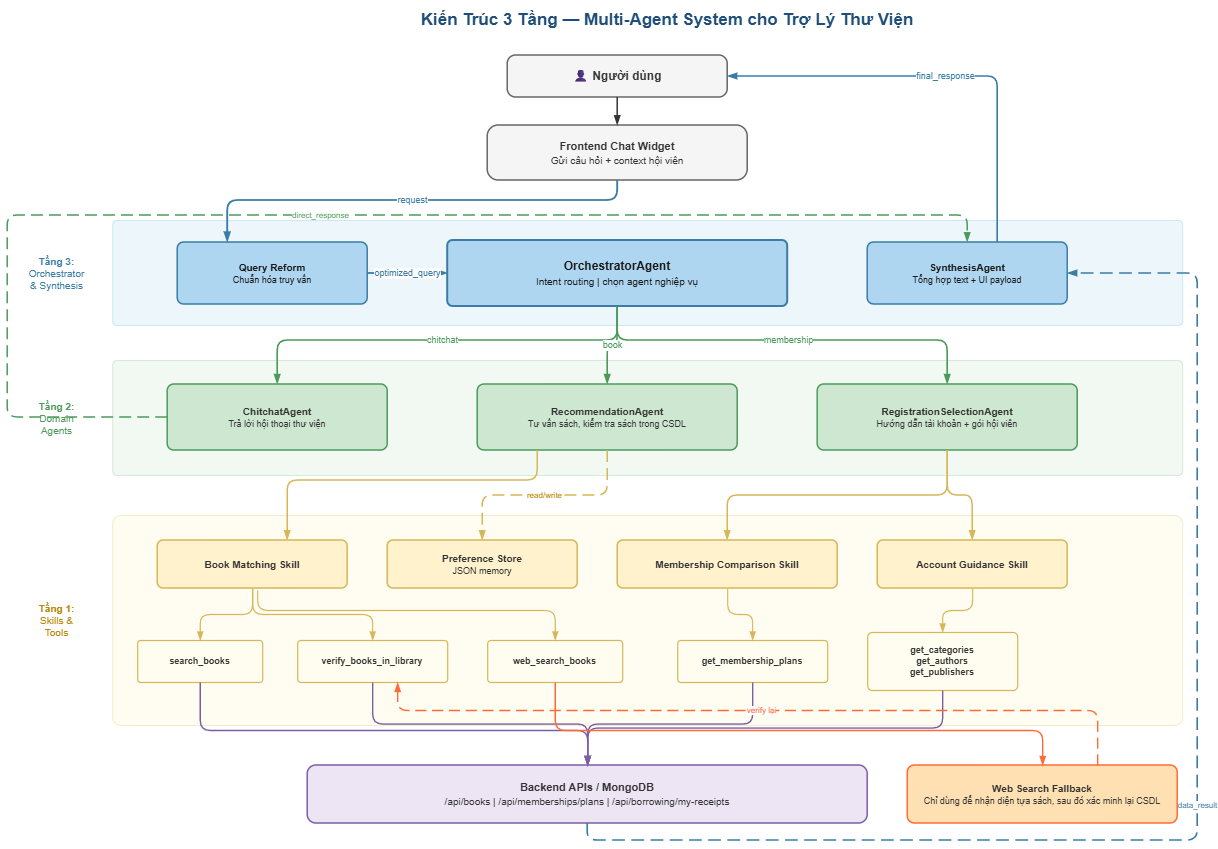

The diagram above was exported from draw.io. Its source (the exported page's mxGraphModel, read from the mxfile embedded in the PNG):
<mxGraphModel dx="1571" dy="863" grid="1" gridSize="10" guides="1" tooltips="1" connect="1" arrows="1" fold="1" page="1" pageScale="1" pageWidth="1500" pageHeight="900" math="0" shadow="0">
  <root>
    <mxCell id="0" />
    <mxCell id="1" parent="0" />
    <mxCell id="title" parent="1" style="text;html=1;fontSize=17;fontStyle=1;fontColor=#1F4E79;align=center;verticalAlign=middle;whiteSpace=wrap;" value="Kiến Trúc 3 Tầng — Multi-Agent System cho Trợ Lý Thư Viện" vertex="1">
      <mxGeometry height="40" width="900" x="250" y="10" as="geometry" />
    </mxCell>
    <mxCell id="user" parent="1" style="rounded=1;whiteSpace=wrap;html=1;fillColor=#F5F5F5;strokeColor=#666666;fontSize=12;fontStyle=1;fontColor=#333333;arcSize=20;strokeWidth=1.5;" value="👤 Người dùng" vertex="1">
      <mxGeometry height="42" width="220" x="540" y="65" as="geometry" />
    </mxCell>
    <mxCell id="frontend" parent="1" style="rounded=1;whiteSpace=wrap;html=1;fillColor=#F5F5F5;strokeColor=#666666;fontSize=11;fontStyle=1;fontColor=#333333;arcSize=20;strokeWidth=1.5;" value="Frontend Chat Widget&lt;br&gt;&lt;font style=&quot;font-weight:normal;font-size:10px;&quot;&gt;Gửi câu hỏi + context hội viên&lt;/font&gt;" vertex="1">
      <mxGeometry height="55" width="260" x="520" y="135" as="geometry" />
    </mxCell>
    <mxCell id="l3bg" parent="1" style="rounded=1;whiteSpace=wrap;html=1;fillColor=#DAEEF8;strokeColor=#A8D4EB;strokeWidth=1;arcSize=4;opacity=50;" value="" vertex="1">
      <mxGeometry height="105" width="1070" x="145" y="230" as="geometry" />
    </mxCell>
    <mxCell id="l3label" parent="1" style="text;html=1;fontSize=10;fontColor=#3A7CA5;align=center;verticalAlign=middle;whiteSpace=wrap;" value="&lt;b&gt;Tầng 3:&lt;/b&gt;&lt;br&gt;Orchestrator&lt;br&gt;&amp; Synthesis" vertex="1">
      <mxGeometry height="105" width="95" x="42" y="230" as="geometry" />
    </mxCell>
    <mxCell id="query_reform" parent="1" style="rounded=1;whiteSpace=wrap;html=1;fillColor=#AED6F1;strokeColor=#3A7CA5;fontSize=10;fontStyle=1;fontColor=#1a1a1a;arcSize=10;strokeWidth=1.5;" value="Query Reform&lt;br&gt;&lt;font style=&quot;font-weight:normal;font-size:9px;&quot;&gt;Chuẩn hóa truy vấn&lt;/font&gt;" vertex="1">
      <mxGeometry height="62" width="190" x="210" y="252" as="geometry" />
    </mxCell>
    <mxCell id="orchestrator" parent="1" style="rounded=1;whiteSpace=wrap;html=1;fillColor=#AED6F1;strokeColor=#3A7CA5;fontSize=12;fontStyle=1;fontColor=#1a1a1a;arcSize=8;strokeWidth=2;" value="OrchestratorAgent&lt;br&gt;&lt;font style=&quot;font-weight:normal;font-size:10px;&quot;&gt;Intent routing | chọn agent nghiệp vụ&lt;/font&gt;" vertex="1">
      <mxGeometry height="66" width="340" x="480" y="250" as="geometry" />
    </mxCell>
    <mxCell id="synthesis" parent="1" style="rounded=1;whiteSpace=wrap;html=1;fillColor=#AED6F1;strokeColor=#3A7CA5;fontSize=10;fontStyle=1;fontColor=#1a1a1a;arcSize=10;strokeWidth=1.5;" value="SynthesisAgent&lt;br&gt;&lt;font style=&quot;font-weight:normal;font-size:9px;&quot;&gt;Tổng hợp text + UI payload&lt;/font&gt;" vertex="1">
      <mxGeometry height="62" width="200" x="900" y="252" as="geometry" />
    </mxCell>
    <mxCell id="l2bg" parent="1" style="rounded=1;whiteSpace=wrap;html=1;fillColor=#E5F4E7;strokeColor=#B5D8BA;strokeWidth=1;arcSize=4;opacity=50;" value="" vertex="1">
      <mxGeometry height="115" width="1070" x="145" y="370" as="geometry" />
    </mxCell>
    <mxCell id="l2label" parent="1" style="text;html=1;fontSize=10;fontColor=#4C9A5B;align=center;verticalAlign=middle;whiteSpace=wrap;" value="&lt;b&gt;Tầng 2:&lt;/b&gt;&lt;br&gt;Domain&lt;br&gt;Agents" vertex="1">
      <mxGeometry height="115" width="95" x="42" y="370" as="geometry" />
    </mxCell>
    <mxCell id="chitchat" parent="1" style="rounded=1;whiteSpace=wrap;html=1;fillColor=#CDE7D0;strokeColor=#4C9A5B;fontSize=10;fontStyle=1;fontColor=#333333;arcSize=10;strokeWidth=1.5;" value="ChitchatAgent&lt;br&gt;&lt;font style=&quot;font-weight:normal;font-size:9px;&quot;&gt;Trả lời hội thoại thư viện&lt;/font&gt;" vertex="1">
      <mxGeometry height="66" width="220" x="200" y="394" as="geometry" />
    </mxCell>
    <mxCell id="recommendation" parent="1" style="rounded=1;whiteSpace=wrap;html=1;fillColor=#CDE7D0;strokeColor=#4C9A5B;fontSize=10;fontStyle=1;fontColor=#333333;arcSize=10;strokeWidth=1.5;" value="RecommendationAgent&lt;br&gt;&lt;font style=&quot;font-weight:normal;font-size:9px;&quot;&gt;Tư vấn sách, kiểm tra sách trong CSDL&lt;/font&gt;" vertex="1">
      <mxGeometry height="66" width="260" x="510" y="394" as="geometry" />
    </mxCell>
    <mxCell id="registration" parent="1" style="rounded=1;whiteSpace=wrap;html=1;fillColor=#CDE7D0;strokeColor=#4C9A5B;fontSize=10;fontStyle=1;fontColor=#333333;arcSize=10;strokeWidth=1.5;" value="RegistrationSelectionAgent&lt;br&gt;&lt;font style=&quot;font-weight:normal;font-size:9px;&quot;&gt;Hướng dẫn tài khoản + gói hội viên&lt;/font&gt;" vertex="1">
      <mxGeometry height="66" width="260" x="850" y="394" as="geometry" />
    </mxCell>
    <mxCell id="l1bg" parent="1" style="rounded=1;whiteSpace=wrap;html=1;fillColor=#FFF9E6;strokeColor=#E6D9A3;strokeWidth=1;arcSize=4;opacity=50;" value="" vertex="1">
      <mxGeometry height="210" width="1070" x="145" y="525" as="geometry" />
    </mxCell>
    <mxCell id="l1label" parent="1" style="text;html=1;fontSize=10;fontColor=#B8860B;align=center;verticalAlign=middle;whiteSpace=wrap;" value="&lt;b&gt;Tầng 1:&lt;/b&gt;&lt;br&gt;Skills &amp;&lt;br&gt;Tools" vertex="1">
      <mxGeometry height="210" width="95" x="42" y="525" as="geometry" />
    </mxCell>
    <mxCell id="book_matching" parent="1" style="rounded=1;whiteSpace=wrap;html=1;fillColor=#FFF2CC;strokeColor=#D6B656;fontSize=10;fontStyle=1;fontColor=#333333;arcSize=12;strokeWidth=1.5;" value="Book Matching Skill" vertex="1">
      <mxGeometry height="48" width="190" x="190" y="550" as="geometry" />
    </mxCell>
    <mxCell id="preference" parent="1" style="rounded=1;whiteSpace=wrap;html=1;fillColor=#FFF2CC;strokeColor=#D6B656;fontSize=10;fontStyle=1;fontColor=#333333;arcSize=12;strokeWidth=1.5;" value="Preference Store&lt;br&gt;&lt;font style=&quot;font-weight:normal;font-size:9px;&quot;&gt;JSON memory&lt;/font&gt;" vertex="1">
      <mxGeometry height="48" width="190" x="420" y="550" as="geometry" />
    </mxCell>
    <mxCell id="membership" parent="1" style="rounded=1;whiteSpace=wrap;html=1;fillColor=#FFF2CC;strokeColor=#D6B656;fontSize=10;fontStyle=1;fontColor=#333333;arcSize=12;strokeWidth=1.5;" value="Membership Comparison Skill" vertex="1">
      <mxGeometry height="48" width="220" x="650" y="550" as="geometry" />
    </mxCell>
    <mxCell id="account" parent="1" style="rounded=1;whiteSpace=wrap;html=1;fillColor=#FFF2CC;strokeColor=#D6B656;fontSize=10;fontStyle=1;fontColor=#333333;arcSize=12;strokeWidth=1.5;" value="Account Guidance Skill" vertex="1">
      <mxGeometry height="48" width="190" x="910" y="550" as="geometry" />
    </mxCell>
    <mxCell id="tool_books" parent="1" style="rounded=1;whiteSpace=wrap;html=1;fillColor=#FFFDF0;strokeColor=#D6B656;fontSize=9;fontStyle=1;fontColor=#333333;arcSize=8;strokeWidth=1.2;" value="search_books" vertex="1">
      <mxGeometry height="42" width="125" x="170" y="650" as="geometry" />
    </mxCell>
    <mxCell id="tool_verify" parent="1" style="rounded=1;whiteSpace=wrap;html=1;fillColor=#FFFDF0;strokeColor=#D6B656;fontSize=9;fontStyle=1;fontColor=#333333;arcSize=8;strokeWidth=1.2;" value="verify_books_in_library" vertex="1">
      <mxGeometry height="42" width="150" x="330" y="650" as="geometry" />
    </mxCell>
    <mxCell id="tool_web" parent="1" style="rounded=1;whiteSpace=wrap;html=1;fillColor=#FFFDF0;strokeColor=#D6B656;fontSize=9;fontStyle=1;fontColor=#333333;arcSize=8;strokeWidth=1.2;" value="web_search_books" vertex="1">
      <mxGeometry height="42" width="135" x="520" y="650" as="geometry" />
    </mxCell>
    <mxCell id="tool_plans" parent="1" style="rounded=1;whiteSpace=wrap;html=1;fillColor=#FFFDF0;strokeColor=#D6B656;fontSize=9;fontStyle=1;fontColor=#333333;arcSize=8;strokeWidth=1.2;" value="get_membership_plans" vertex="1">
      <mxGeometry height="42" width="150" x="710" y="650" as="geometry" />
    </mxCell>
    <mxCell id="tool_catalog" parent="1" style="rounded=1;whiteSpace=wrap;html=1;fillColor=#FFFDF0;strokeColor=#D6B656;fontSize=9;fontStyle=1;fontColor=#333333;arcSize=8;strokeWidth=1.2;" value="get_categories&lt;br&gt;get_authors&lt;br&gt;get_publishers" vertex="1">
      <mxGeometry height="58" width="150" x="900" y="642" as="geometry" />
    </mxCell>
    <mxCell id="backend" parent="1" style="rounded=1;whiteSpace=wrap;html=1;fillColor=#EDE5F3;strokeColor=#7B5EA7;fontSize=11;fontStyle=1;fontColor=#333333;arcSize=15;strokeWidth=1.5;" value="Backend APIs / MongoDB&lt;br&gt;&lt;font style=&quot;font-weight:normal;font-size:10px;&quot;&gt;/api/books | /api/memberships/plans | /api/borrowing/my-receipts&lt;/font&gt;" vertex="1">
      <mxGeometry height="58" width="560" x="340" y="775" as="geometry" />
    </mxCell>
    <mxCell id="web" parent="1" style="rounded=1;whiteSpace=wrap;html=1;fillColor=#FFE0B2;strokeColor=#FF6B35;fontSize=10;fontStyle=1;fontColor=#333333;arcSize=12;strokeWidth=1.5;" value="Web Search Fallback&lt;br&gt;&lt;font style=&quot;font-weight:normal;font-size:9px;&quot;&gt;Chỉ dùng để nhận diện tựa sách, sau đó xác minh lại CSDL&lt;/font&gt;" vertex="1">
      <mxGeometry height="58" width="270" x="940" y="775" as="geometry" />
    </mxCell>
    <mxCell id="e_user_fe" edge="1" parent="1" source="user" style="edgeStyle=orthogonalEdgeStyle;rounded=1;html=1;strokeColor=#333333;strokeWidth=1.5;endArrow=blockThin;endFill=1;" target="frontend" value="">
      <mxGeometry relative="1" as="geometry" />
    </mxCell>
    <mxCell id="e_fe_qr" edge="1" parent="1" source="frontend" style="edgeStyle=orthogonalEdgeStyle;rounded=1;html=1;strokeColor=#3A7CA5;strokeWidth=1.8;endArrow=blockThin;endFill=1;fontSize=9;fontColor=#3A7CA5;" target="query_reform" value="request">
      <mxGeometry relative="1" as="geometry">
        <Array as="points">
          <mxPoint x="650" y="210" />
          <mxPoint x="260" y="210" />
        </Array>
      </mxGeometry>
    </mxCell>
    <mxCell id="e_qr_orc" edge="1" parent="1" source="query_reform" style="edgeStyle=orthogonalEdgeStyle;rounded=0;html=1;strokeColor=#3A7CA5;strokeWidth=1.8;endArrow=blockThin;endFill=1;fontSize=9;fontColor=#3A7CA5;" target="orchestrator" value="optimized_query">
      <mxGeometry relative="1" as="geometry" />
    </mxCell>
    <mxCell id="e_orc_chat" edge="1" parent="1" source="orchestrator" style="edgeStyle=orthogonalEdgeStyle;rounded=1;html=1;strokeColor=#4C9A5B;strokeWidth=1.6;endArrow=blockThin;endFill=1;fontSize=9;fontColor=#4C9A5B;" target="chitchat" value="chitchat">
      <mxGeometry relative="1" as="geometry">
        <Array as="points">
          <mxPoint x="650" y="350" />
          <mxPoint x="310" y="350" />
        </Array>
      </mxGeometry>
    </mxCell>
    <mxCell id="e_orc_rec" edge="1" parent="1" source="orchestrator" style="edgeStyle=orthogonalEdgeStyle;rounded=1;html=1;strokeColor=#4C9A5B;strokeWidth=1.6;endArrow=blockThin;endFill=1;fontSize=9;fontColor=#4C9A5B;" target="recommendation" value="book">
      <mxGeometry relative="1" as="geometry" />
    </mxCell>
    <mxCell id="e_orc_reg" edge="1" parent="1" source="orchestrator" style="edgeStyle=orthogonalEdgeStyle;rounded=1;html=1;strokeColor=#4C9A5B;strokeWidth=1.6;endArrow=blockThin;endFill=1;fontSize=9;fontColor=#4C9A5B;" target="registration" value="membership">
      <mxGeometry relative="1" as="geometry">
        <Array as="points">
          <mxPoint x="650" y="350" />
          <mxPoint x="980" y="350" />
        </Array>
      </mxGeometry>
    </mxCell>
    <mxCell id="e_chat_syn" edge="1" parent="1" source="chitchat" style="edgeStyle=orthogonalEdgeStyle;rounded=1;html=1;strokeColor=#4C9A5B;strokeWidth=1.5;endArrow=blockThin;endFill=1;dashed=1;dashPattern=8 4;fontSize=8;fontColor=#4C9A5B;" target="synthesis" value="direct_response">
      <mxGeometry relative="1" as="geometry">
        <Array as="points">
          <mxPoint x="40" y="427" />
          <mxPoint x="40" y="225" />
          <mxPoint x="1000" y="225" />
        </Array>
      </mxGeometry>
    </mxCell>
    <mxCell id="e_rec_book" edge="1" parent="1" source="recommendation" style="edgeStyle=orthogonalEdgeStyle;rounded=1;html=1;strokeColor=#D6B656;strokeWidth=1.5;endArrow=blockThin;endFill=1;" target="book_matching" value="">
      <mxGeometry relative="1" as="geometry">
        <Array as="points">
          <mxPoint x="570" y="490" />
          <mxPoint x="320" y="490" />
        </Array>
      </mxGeometry>
    </mxCell>
    <mxCell id="e_rec_pref" edge="1" parent="1" source="recommendation" style="edgeStyle=orthogonalEdgeStyle;rounded=1;html=1;strokeColor=#D6B656;strokeWidth=1.5;endArrow=blockThin;endFill=1;dashed=1;dashPattern=8 4;fontSize=8;fontColor=#B8860B;" target="preference" value="read/write">
      <mxGeometry relative="1" as="geometry" />
    </mxCell>
    <mxCell id="e_reg_member" edge="1" parent="1" source="registration" style="edgeStyle=orthogonalEdgeStyle;rounded=1;html=1;strokeColor=#D6B656;strokeWidth=1.5;endArrow=blockThin;endFill=1;" target="membership" value="">
      <mxGeometry relative="1" as="geometry" />
    </mxCell>
    <mxCell id="e_reg_account" edge="1" parent="1" source="registration" style="edgeStyle=orthogonalEdgeStyle;rounded=1;html=1;strokeColor=#D6B656;strokeWidth=1.5;endArrow=blockThin;endFill=1;" target="account" value="">
      <mxGeometry relative="1" as="geometry" />
    </mxCell>
    <mxCell id="e_book_tools" edge="1" parent="1" source="book_matching" style="edgeStyle=orthogonalEdgeStyle;rounded=1;html=1;strokeColor=#D6B656;strokeWidth=1.2;endArrow=blockThin;endFill=1;" target="tool_books" value="">
      <mxGeometry relative="1" as="geometry" />
    </mxCell>
    <mxCell id="e_book_verify" edge="1" parent="1" source="book_matching" style="edgeStyle=orthogonalEdgeStyle;rounded=1;html=1;strokeColor=#D6B656;strokeWidth=1.2;endArrow=blockThin;endFill=1;" target="tool_verify" value="">
      <mxGeometry relative="1" as="geometry" />
    </mxCell>
    <mxCell id="e_member_plan" edge="1" parent="1" source="membership" style="edgeStyle=orthogonalEdgeStyle;rounded=1;html=1;strokeColor=#D6B656;strokeWidth=1.2;endArrow=blockThin;endFill=1;" target="tool_plans" value="">
      <mxGeometry relative="1" as="geometry" />
    </mxCell>
    <mxCell id="e_account_catalog" edge="1" parent="1" source="account" style="edgeStyle=orthogonalEdgeStyle;rounded=1;html=1;strokeColor=#D6B656;strokeWidth=1.2;endArrow=blockThin;endFill=1;" target="tool_catalog" value="">
      <mxGeometry relative="1" as="geometry" />
    </mxCell>
    <mxCell id="e_tools_backend" edge="1" parent="1" source="tool_books" style="edgeStyle=orthogonalEdgeStyle;rounded=1;html=1;strokeColor=#7B5EA7;strokeWidth=1.4;endArrow=blockThin;endFill=1;" target="backend" value="">
      <mxGeometry relative="1" as="geometry">
        <Array as="points">
          <mxPoint x="232.56" y="740" />
          <mxPoint x="620" y="740" />
        </Array>
      </mxGeometry>
    </mxCell>
    <mxCell id="e_verify_backend" edge="1" parent="1" source="tool_verify" style="edgeStyle=orthogonalEdgeStyle;rounded=1;html=1;strokeColor=#7B5EA7;strokeWidth=1.4;endArrow=blockThin;endFill=1;" target="backend" value="">
      <mxGeometry relative="1" as="geometry" />
    </mxCell>
    <mxCell id="e_plan_backend" edge="1" parent="1" source="tool_plans" style="edgeStyle=orthogonalEdgeStyle;rounded=1;html=1;strokeColor=#7B5EA7;strokeWidth=1.4;endArrow=blockThin;endFill=1;" target="backend" value="">
      <mxGeometry relative="1" as="geometry" />
    </mxCell>
    <mxCell id="e_catalog_backend" edge="1" parent="1" source="tool_catalog" style="edgeStyle=orthogonalEdgeStyle;rounded=1;html=1;strokeColor=#7B5EA7;strokeWidth=1.4;endArrow=blockThin;endFill=1;" target="backend" value="">
      <mxGeometry relative="1" as="geometry" />
    </mxCell>
    <mxCell id="e_web_node" edge="1" parent="1" source="tool_web" style="edgeStyle=orthogonalEdgeStyle;rounded=1;html=1;strokeColor=#FF6B35;strokeWidth=1.4;endArrow=blockThin;endFill=1;" target="web" value="">
      <mxGeometry relative="1" as="geometry">
        <Array as="points">
          <mxPoint x="587.56" y="740" />
          <mxPoint x="1075" y="740" />
        </Array>
      </mxGeometry>
    </mxCell>
    <mxCell id="e_web_verify" edge="1" parent="1" source="web" style="edgeStyle=orthogonalEdgeStyle;rounded=1;html=1;strokeColor=#FF6B35;strokeWidth=1.4;endArrow=blockThin;endFill=1;dashed=1;dashPattern=8 4;fontSize=8;fontColor=#FF6B35;" target="tool_verify" value="verify lại">
      <mxGeometry relative="1" as="geometry">
        <Array as="points">
          <mxPoint x="1130" y="720" />
          <mxPoint x="430" y="720" />
        </Array>
      </mxGeometry>
    </mxCell>
    <mxCell id="e_backend_syn" edge="1" parent="1" source="backend" style="edgeStyle=orthogonalEdgeStyle;rounded=1;html=1;strokeColor=#3A7CA5;strokeWidth=1.6;endArrow=blockThin;endFill=1;dashed=1;dashPattern=8 4;fontSize=8;fontColor=#3A7CA5;" target="synthesis" value="data_result">
      <mxGeometry relative="1" as="geometry">
        <Array as="points">
          <mxPoint x="620" y="850" />
          <mxPoint x="1230" y="850" />
          <mxPoint x="1230" y="283" />
        </Array>
      </mxGeometry>
    </mxCell>
    <mxCell id="e_syn_fe" edge="1" parent="1" source="synthesis" style="edgeStyle=orthogonalEdgeStyle;rounded=1;html=1;strokeColor=#3A7CA5;strokeWidth=1.6;endArrow=blockThin;endFill=1;fontSize=9;fontColor=#3A7CA5;entryX=1;entryY=0.5;entryDx=0;entryDy=0;" target="user" value="final_response">
      <mxGeometry relative="1" as="geometry">
        <Array as="points">
          <mxPoint x="1030" y="86" />
        </Array>
      </mxGeometry>
    </mxCell>
    <mxCell id="g539NHkg8TRKW4Zel-Ry-2" edge="1" parent="1" style="edgeStyle=orthogonalEdgeStyle;rounded=1;html=1;strokeColor=#D6B656;strokeWidth=1.2;endArrow=blockThin;endFill=1;" target="tool_web" value="">
      <mxGeometry relative="1" as="geometry">
        <Array as="points">
          <mxPoint x="290" y="620" />
          <mxPoint x="587.56" y="620" />
        </Array>
        <mxPoint x="290" y="600" as="sourcePoint" />
        <mxPoint x="480" y="672" as="targetPoint" />
      </mxGeometry>
    </mxCell>
  </root>
</mxGraphModel>